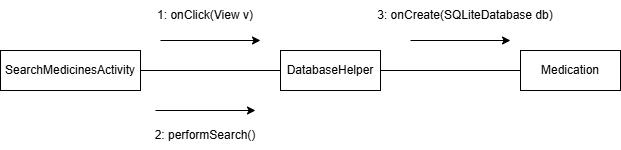

The diagram above was exported from draw.io. Its source (the exported page's mxGraphModel, read from the mxfile embedded in the PNG):
<mxGraphModel dx="1042" dy="562" grid="1" gridSize="10" guides="1" tooltips="1" connect="1" arrows="1" fold="1" page="1" pageScale="1" pageWidth="827" pageHeight="1169" math="0" shadow="0">
  <root>
    <mxCell id="0" />
    <mxCell id="1" parent="0" />
    <mxCell id="o3CUnxx12vwZfH2d-qoM-3" parent="1" style="rounded=0;whiteSpace=wrap;html=1;" value="Medication" vertex="1">
      <mxGeometry height="40" width="100" x="540" y="200" as="geometry" />
    </mxCell>
    <mxCell id="o3CUnxx12vwZfH2d-qoM-8" edge="1" parent="1" source="o3CUnxx12vwZfH2d-qoM-4" style="edgeStyle=orthogonalEdgeStyle;rounded=0;orthogonalLoop=1;jettySize=auto;html=1;exitX=1;exitY=0.5;exitDx=0;exitDy=0;entryX=0;entryY=0.5;entryDx=0;entryDy=0;endArrow=none;endFill=0;">
      <mxGeometry relative="1" as="geometry">
        <mxPoint x="300" y="220" as="targetPoint" />
      </mxGeometry>
    </mxCell>
    <mxCell id="o3CUnxx12vwZfH2d-qoM-4" parent="1" style="rounded=0;whiteSpace=wrap;html=1;" value="SearchMedicinesActivity" vertex="1">
      <mxGeometry height="40" width="140" x="20" y="200" as="geometry" />
    </mxCell>
    <mxCell id="c1aaghxg7_FK7ptG0pw6-4" edge="1" parent="1" source="o3CUnxx12vwZfH2d-qoM-5" style="edgeStyle=orthogonalEdgeStyle;rounded=0;orthogonalLoop=1;jettySize=auto;html=1;exitX=1;exitY=0.5;exitDx=0;exitDy=0;entryX=0;entryY=0.5;entryDx=0;entryDy=0;endArrow=none;endFill=0;" target="o3CUnxx12vwZfH2d-qoM-3">
      <mxGeometry relative="1" as="geometry" />
    </mxCell>
    <mxCell id="o3CUnxx12vwZfH2d-qoM-5" parent="1" style="rounded=0;whiteSpace=wrap;html=1;" value="DatabaseHelper" vertex="1">
      <mxGeometry height="40" width="100" x="300" y="200" as="geometry" />
    </mxCell>
    <mxCell id="o3CUnxx12vwZfH2d-qoM-13" parent="1" style="text;html=1;whiteSpace=wrap;strokeColor=none;fillColor=none;align=center;verticalAlign=middle;rounded=0;" value="1: onClick(View v)" vertex="1">
      <mxGeometry height="30" width="130" x="160" y="150" as="geometry" />
    </mxCell>
    <mxCell id="o3CUnxx12vwZfH2d-qoM-14" parent="1" style="text;html=1;whiteSpace=wrap;strokeColor=none;fillColor=none;align=center;verticalAlign=middle;rounded=0;" value="3: onCreate(SQLiteDatabase db)" vertex="1">
      <mxGeometry height="30" width="190" x="390" y="150" as="geometry" />
    </mxCell>
    <mxCell id="o3CUnxx12vwZfH2d-qoM-20" edge="1" parent="1" style="endArrow=classic;html=1;rounded=0;" value="">
      <mxGeometry height="50" relative="1" width="50" as="geometry">
        <Array as="points" />
        <mxPoint x="180" y="190" as="sourcePoint" />
        <mxPoint x="280" y="190" as="targetPoint" />
      </mxGeometry>
    </mxCell>
    <mxCell id="c1aaghxg7_FK7ptG0pw6-1" parent="1" style="text;html=1;whiteSpace=wrap;strokeColor=none;fillColor=none;align=center;verticalAlign=middle;rounded=0;" value="2: performSearch()" vertex="1">
      <mxGeometry height="30" width="130" x="160" y="270" as="geometry" />
    </mxCell>
    <mxCell id="c1aaghxg7_FK7ptG0pw6-3" edge="1" parent="1" style="endArrow=classic;html=1;rounded=0;" value="">
      <mxGeometry height="50" relative="1" width="50" as="geometry">
        <mxPoint x="175" y="260" as="sourcePoint" />
        <mxPoint x="275" y="260" as="targetPoint" />
      </mxGeometry>
    </mxCell>
    <mxCell id="c1aaghxg7_FK7ptG0pw6-6" edge="1" parent="1" style="endArrow=classic;html=1;rounded=0;" value="">
      <mxGeometry height="50" relative="1" width="50" as="geometry">
        <Array as="points" />
        <mxPoint x="430" y="190" as="sourcePoint" />
        <mxPoint x="530" y="190" as="targetPoint" />
      </mxGeometry>
    </mxCell>
  </root>
</mxGraphModel>